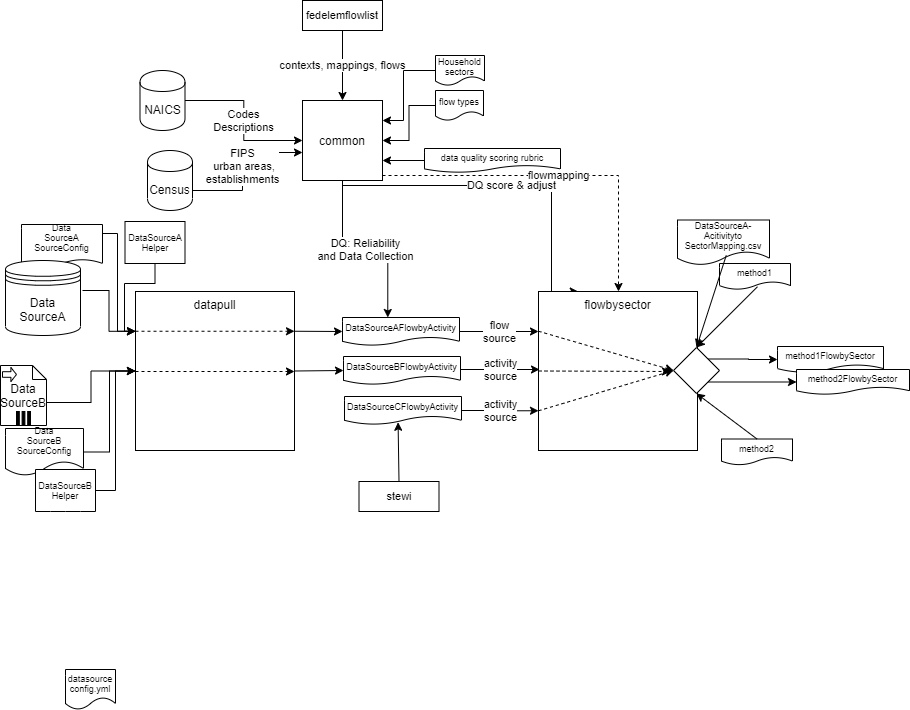

The diagram above was exported from draw.io. Its source (the exported page's mxGraphModel, read from the mxfile embedded in the PNG):
<mxGraphModel dx="880" dy="512" grid="0" gridSize="10" guides="1" tooltips="1" connect="1" arrows="1" fold="1" page="1" pageScale="1" pageWidth="1100" pageHeight="850" math="0" shadow="0">
  <root>
    <mxCell id="0" />
    <mxCell id="1" parent="0" />
    <mxCell id="D3Uim407w7zxOrBkIjUw-3" value="" style="edgeStyle=orthogonalEdgeStyle;rounded=0;orthogonalLoop=1;jettySize=auto;html=1;entryX=0;entryY=0.25;entryDx=0;entryDy=0;" parent="1" target="D3Uim407w7zxOrBkIjUw-4" edge="1">
      <mxGeometry relative="1" as="geometry">
        <mxPoint x="170" y="310" as="targetPoint" />
        <mxPoint x="90" y="310" as="sourcePoint" />
      </mxGeometry>
    </mxCell>
    <mxCell id="D3Uim407w7zxOrBkIjUw-4" value="&lt;span style=&quot;background-color: rgb(255 , 255 , 255)&quot;&gt;datapull&lt;br&gt;&lt;br&gt;&lt;/span&gt;" style="whiteSpace=wrap;html=1;aspect=fixed;verticalAlign=top;" parent="1" vertex="1">
      <mxGeometry x="143" y="311" width="159" height="159" as="geometry" />
    </mxCell>
    <mxCell id="D3Uim407w7zxOrBkIjUw-5" value="" style="endArrow=classic;html=1;exitX=1;exitY=0.25;exitDx=0;exitDy=0;entryX=0;entryY=0.5;entryDx=0;entryDy=0;" parent="1" source="D3Uim407w7zxOrBkIjUw-4" target="D3Uim407w7zxOrBkIjUw-63" edge="1">
      <mxGeometry width="50" height="50" relative="1" as="geometry">
        <mxPoint x="190" y="321" as="sourcePoint" />
        <mxPoint x="310" y="310" as="targetPoint" />
      </mxGeometry>
    </mxCell>
    <mxCell id="D3Uim407w7zxOrBkIjUw-11" value="method1" style="shape=document;whiteSpace=wrap;html=1;boundedLbl=1;fontSize=9;" parent="1" vertex="1">
      <mxGeometry x="727" y="283" width="71" height="26" as="geometry" />
    </mxCell>
    <mxCell id="7BGfKjQ7_wsdraPpQlyY-3" value="" style="edgeStyle=orthogonalEdgeStyle;rounded=0;orthogonalLoop=1;jettySize=auto;html=1;entryX=0;entryY=0.25;entryDx=0;entryDy=0;exitX=1;exitY=0.5;exitDx=0;exitDy=0;" parent="1" source="D3Uim407w7zxOrBkIjUw-14" target="D3Uim407w7zxOrBkIjUw-4" edge="1">
      <mxGeometry relative="1" as="geometry">
        <Array as="points">
          <mxPoint x="125" y="253" />
          <mxPoint x="125" y="351" />
        </Array>
      </mxGeometry>
    </mxCell>
    <mxCell id="D3Uim407w7zxOrBkIjUw-14" value="&lt;div&gt;Data&lt;/div&gt;&lt;div&gt;SourceA&lt;/div&gt;&lt;div&gt;SourceConfig&lt;/div&gt;&lt;div&gt;&lt;br&gt;&lt;/div&gt;" style="shape=document;whiteSpace=wrap;html=1;boundedLbl=1;fontSize=9;size=0.18909079811789772;" parent="1" vertex="1">
      <mxGeometry x="29" y="244" width="81" height="43" as="geometry" />
    </mxCell>
    <mxCell id="qr6_IAVdTmFMt9bSi7bN-7" value="DQ: Reliability&lt;br&gt;and Data Collection" style="edgeStyle=orthogonalEdgeStyle;rounded=0;orthogonalLoop=1;jettySize=auto;html=1;entryX=0.387;entryY=0;entryDx=0;entryDy=0;entryPerimeter=0;" parent="1" source="D3Uim407w7zxOrBkIjUw-19" target="D3Uim407w7zxOrBkIjUw-63" edge="1">
      <mxGeometry relative="1" as="geometry">
        <mxPoint x="350" y="270" as="targetPoint" />
      </mxGeometry>
    </mxCell>
    <mxCell id="RSyxJ2gmgOk9KnNtudop-193" value="flowmapping" style="edgeStyle=orthogonalEdgeStyle;rounded=0;orthogonalLoop=1;jettySize=auto;html=1;dashed=1;" edge="1" parent="1" source="D3Uim407w7zxOrBkIjUw-19" target="D3Uim407w7zxOrBkIjUw-47">
      <mxGeometry relative="1" as="geometry">
        <Array as="points">
          <mxPoint x="626" y="195" />
        </Array>
      </mxGeometry>
    </mxCell>
    <mxCell id="D3Uim407w7zxOrBkIjUw-19" value="common" style="whiteSpace=wrap;html=1;aspect=fixed;" parent="1" vertex="1">
      <mxGeometry x="310" y="120" width="80" height="80" as="geometry" />
    </mxCell>
    <mxCell id="D3Uim407w7zxOrBkIjUw-30" value="Codes&lt;br&gt;Descriptions" style="edgeStyle=orthogonalEdgeStyle;rounded=0;orthogonalLoop=1;jettySize=auto;html=1;fontSize=11;" parent="1" source="D3Uim407w7zxOrBkIjUw-20" target="D3Uim407w7zxOrBkIjUw-19" edge="1">
      <mxGeometry relative="1" as="geometry" />
    </mxCell>
    <mxCell id="D3Uim407w7zxOrBkIjUw-20" value="NAICS" style="shape=cylinder;whiteSpace=wrap;html=1;boundedLbl=1;backgroundOutline=1;" parent="1" vertex="1">
      <mxGeometry x="147.5" y="90" width="45" height="60" as="geometry" />
    </mxCell>
    <mxCell id="D3Uim407w7zxOrBkIjUw-23" value="contexts, mappings, flows" style="edgeStyle=orthogonalEdgeStyle;rounded=0;orthogonalLoop=1;jettySize=auto;html=1;fontSize=11;" parent="1" source="D3Uim407w7zxOrBkIjUw-22" target="D3Uim407w7zxOrBkIjUw-19" edge="1">
      <mxGeometry relative="1" as="geometry" />
    </mxCell>
    <mxCell id="D3Uim407w7zxOrBkIjUw-22" value="fedelemflowlist" style="rounded=0;whiteSpace=wrap;html=1;fontSize=11;" parent="1" vertex="1">
      <mxGeometry x="310" y="20" width="80" height="30" as="geometry" />
    </mxCell>
    <mxCell id="D3Uim407w7zxOrBkIjUw-27" value="DQ score &amp;amp; adjust" style="edgeStyle=orthogonalEdgeStyle;rounded=0;orthogonalLoop=1;jettySize=auto;html=1;fontSize=11;startArrow=classic;startFill=1;endArrow=none;endFill=0;exitX=0.25;exitY=0;exitDx=0;exitDy=0;" parent="1" source="D3Uim407w7zxOrBkIjUw-47" target="D3Uim407w7zxOrBkIjUw-19" edge="1">
      <mxGeometry relative="1" as="geometry">
        <Array as="points">
          <mxPoint x="559" y="311" />
          <mxPoint x="559" y="205" />
          <mxPoint x="350" y="205" />
        </Array>
        <mxPoint as="offset" />
        <mxPoint x="527" y="293" as="sourcePoint" />
      </mxGeometry>
    </mxCell>
    <mxCell id="7BGfKjQ7_wsdraPpQlyY-4" value="" style="edgeStyle=orthogonalEdgeStyle;rounded=0;orthogonalLoop=1;jettySize=auto;html=1;" parent="1" source="D3Uim407w7zxOrBkIjUw-24" target="D3Uim407w7zxOrBkIjUw-19" edge="1">
      <mxGeometry relative="1" as="geometry" />
    </mxCell>
    <mxCell id="D3Uim407w7zxOrBkIjUw-24" value="flow types" style="shape=document;whiteSpace=wrap;html=1;boundedLbl=1;fontSize=9;" parent="1" vertex="1">
      <mxGeometry x="443" y="110" width="48" height="30" as="geometry" />
    </mxCell>
    <mxCell id="D3Uim407w7zxOrBkIjUw-36" value="FIPS&lt;br&gt;&amp;nbsp;urban areas,&lt;br&gt;establishments" style="edgeStyle=orthogonalEdgeStyle;rounded=0;orthogonalLoop=1;jettySize=auto;html=1;fontSize=11;" parent="1" source="D3Uim407w7zxOrBkIjUw-34" edge="1">
      <mxGeometry relative="1" as="geometry">
        <mxPoint x="310" y="172" as="targetPoint" />
        <Array as="points">
          <mxPoint x="250" y="210" />
          <mxPoint x="250" y="172" />
        </Array>
      </mxGeometry>
    </mxCell>
    <mxCell id="D3Uim407w7zxOrBkIjUw-34" value="Census" style="shape=cylinder;whiteSpace=wrap;html=1;boundedLbl=1;backgroundOutline=1;" parent="1" vertex="1">
      <mxGeometry x="155" y="170" width="45" height="60" as="geometry" />
    </mxCell>
    <mxCell id="D3Uim407w7zxOrBkIjUw-42" value="method1FlowbySector" style="shape=document;whiteSpace=wrap;html=1;boundedLbl=1;fontSize=9;" parent="1" vertex="1">
      <mxGeometry x="785" y="366" width="106" height="26" as="geometry" />
    </mxCell>
    <mxCell id="D3Uim407w7zxOrBkIjUw-45" value="" style="edgeStyle=orthogonalEdgeStyle;rounded=0;orthogonalLoop=1;jettySize=auto;html=1;fontSize=11;entryX=0;entryY=0.5;entryDx=0;entryDy=0;exitX=0;exitY=0;exitDx=46;exitDy=37;exitPerimeter=0;" parent="1" target="D3Uim407w7zxOrBkIjUw-4" edge="1" source="qr6_IAVdTmFMt9bSi7bN-9">
      <mxGeometry relative="1" as="geometry">
        <mxPoint x="80" y="410" as="sourcePoint" />
      </mxGeometry>
    </mxCell>
    <mxCell id="RSyxJ2gmgOk9KnNtudop-181" value="" style="edgeStyle=orthogonalEdgeStyle;rounded=0;orthogonalLoop=1;jettySize=auto;html=1;exitX=1;exitY=1;exitDx=0;exitDy=0;" edge="1" parent="1" source="RSyxJ2gmgOk9KnNtudop-186" target="RSyxJ2gmgOk9KnNtudop-156">
      <mxGeometry relative="1" as="geometry" />
    </mxCell>
    <mxCell id="D3Uim407w7zxOrBkIjUw-47" value="&lt;div style=&quot;text-align: justify&quot;&gt;&lt;span&gt;flowbysector&lt;/span&gt;&lt;/div&gt;" style="whiteSpace=wrap;html=1;aspect=fixed;verticalAlign=top;" parent="1" vertex="1">
      <mxGeometry x="546" y="311" width="159" height="159" as="geometry" />
    </mxCell>
    <mxCell id="D3Uim407w7zxOrBkIjUw-62" value="" style="edgeStyle=orthogonalEdgeStyle;rounded=0;orthogonalLoop=1;jettySize=auto;html=1;fontSize=11;entryX=1;entryY=0.75;entryDx=0;entryDy=0;" parent="1" source="D3Uim407w7zxOrBkIjUw-60" target="D3Uim407w7zxOrBkIjUw-19" edge="1">
      <mxGeometry relative="1" as="geometry">
        <mxPoint x="512.5" y="180" as="targetPoint" />
      </mxGeometry>
    </mxCell>
    <mxCell id="D3Uim407w7zxOrBkIjUw-60" value="data quality scoring rubric" style="shape=document;whiteSpace=wrap;html=1;boundedLbl=1;fontSize=9;" parent="1" vertex="1">
      <mxGeometry x="432" y="168" width="136" height="24" as="geometry" />
    </mxCell>
    <mxCell id="D3Uim407w7zxOrBkIjUw-65" value="&amp;nbsp;flow&amp;nbsp;&lt;br&gt;source" style="edgeStyle=orthogonalEdgeStyle;rounded=0;orthogonalLoop=1;jettySize=auto;html=1;fontSize=11;" parent="1" source="D3Uim407w7zxOrBkIjUw-63" edge="1">
      <mxGeometry relative="1" as="geometry">
        <mxPoint x="546" y="351" as="targetPoint" />
        <Array as="points">
          <mxPoint x="520" y="351" />
        </Array>
      </mxGeometry>
    </mxCell>
    <mxCell id="D3Uim407w7zxOrBkIjUw-63" value="DataSourceAFlowbyActivity" style="shape=document;whiteSpace=wrap;html=1;boundedLbl=1;fontSize=9;" parent="1" vertex="1">
      <mxGeometry x="350" y="337" width="117" height="28" as="geometry" />
    </mxCell>
    <mxCell id="7BGfKjQ7_wsdraPpQlyY-2" value="" style="edgeStyle=orthogonalEdgeStyle;rounded=0;orthogonalLoop=1;jettySize=auto;html=1;" parent="1" source="D3Uim407w7zxOrBkIjUw-72" target="D3Uim407w7zxOrBkIjUw-4" edge="1">
      <mxGeometry relative="1" as="geometry">
        <mxPoint x="115" y="430" as="targetPoint" />
      </mxGeometry>
    </mxCell>
    <mxCell id="D3Uim407w7zxOrBkIjUw-72" value="&lt;div&gt;Data&lt;/div&gt;&lt;div&gt;SourceB&lt;/div&gt;&lt;div&gt;SourceConfig&lt;/div&gt;&lt;div&gt;&lt;br&gt;&lt;/div&gt;" style="shape=document;whiteSpace=wrap;html=1;boundedLbl=1;fontSize=9;" parent="1" vertex="1">
      <mxGeometry x="13" y="448" width="78" height="47" as="geometry" />
    </mxCell>
    <mxCell id="D3Uim407w7zxOrBkIjUw-80" value="" style="endArrow=classic;html=1;fontSize=11;exitX=0.535;exitY=0.894;exitDx=0;exitDy=0;exitPerimeter=0;entryX=0.5;entryY=0;entryDx=0;entryDy=0;" parent="1" source="D3Uim407w7zxOrBkIjUw-11" target="RSyxJ2gmgOk9KnNtudop-186" edge="1">
      <mxGeometry width="50" height="50" relative="1" as="geometry">
        <mxPoint x="237.5" y="290" as="sourcePoint" />
        <mxPoint x="287.5" y="240" as="targetPoint" />
      </mxGeometry>
    </mxCell>
    <mxCell id="7BGfKjQ7_wsdraPpQlyY-25" value="datasource&lt;br&gt;config.yml" style="shape=document;whiteSpace=wrap;html=1;boundedLbl=1;fontSize=9;" parent="1" vertex="1">
      <mxGeometry x="73" y="689" width="50" height="40" as="geometry" />
    </mxCell>
    <mxCell id="msiL61Toq_dsOWi09iX--1" value="Household sectors" style="shape=document;whiteSpace=wrap;html=1;boundedLbl=1;fontSize=9;" parent="1" vertex="1">
      <mxGeometry x="443" y="75" width="49" height="30" as="geometry" />
    </mxCell>
    <mxCell id="msiL61Toq_dsOWi09iX--2" value="" style="edgeStyle=orthogonalEdgeStyle;rounded=0;orthogonalLoop=1;jettySize=auto;html=1;exitX=0;exitY=0.5;exitDx=0;exitDy=0;entryX=1;entryY=0.25;entryDx=0;entryDy=0;" parent="1" source="msiL61Toq_dsOWi09iX--1" target="D3Uim407w7zxOrBkIjUw-19" edge="1">
      <mxGeometry relative="1" as="geometry">
        <mxPoint x="453" y="135" as="sourcePoint" />
        <mxPoint x="400" y="170" as="targetPoint" />
        <Array as="points">
          <mxPoint x="411" y="90" />
          <mxPoint x="411" y="140" />
        </Array>
      </mxGeometry>
    </mxCell>
    <mxCell id="msiL61Toq_dsOWi09iX--8" value="stewi" style="rounded=0;whiteSpace=wrap;html=1;fontSize=11;" parent="1" vertex="1">
      <mxGeometry x="366.5" y="501" width="80" height="30" as="geometry" />
    </mxCell>
    <mxCell id="qr6_IAVdTmFMt9bSi7bN-8" value="&lt;span style=&quot;white-space: normal&quot;&gt;Data&lt;br&gt;SourceA&lt;/span&gt;" style="shape=datastore;whiteSpace=wrap;html=1;" parent="1" vertex="1">
      <mxGeometry x="13" y="280" width="75" height="75" as="geometry" />
    </mxCell>
    <mxCell id="qr6_IAVdTmFMt9bSi7bN-9" value="&lt;span style=&quot;white-space: normal&quot;&gt;Data&lt;br&gt;SourceB&lt;/span&gt;" style="shape=note;whiteSpace=wrap;size=14;html=1;" parent="1" vertex="1">
      <mxGeometry x="8" y="385" width="46" height="60" as="geometry" />
    </mxCell>
    <mxCell id="qr6_IAVdTmFMt9bSi7bN-10" value="" style="html=1;shape=singleArrow;arrowWidth=0.4;arrowSize=0.4;outlineConnect=0;" parent="qr6_IAVdTmFMt9bSi7bN-9" vertex="1">
      <mxGeometry width="14" height="14" relative="1" as="geometry">
        <mxPoint x="2" y="2" as="offset" />
      </mxGeometry>
    </mxCell>
    <mxCell id="qr6_IAVdTmFMt9bSi7bN-11" value="" style="html=1;whiteSpace=wrap;shape=parallelMarker;outlineConnect=0;" parent="qr6_IAVdTmFMt9bSi7bN-9" vertex="1">
      <mxGeometry x="0.5" y="1" width="14" height="14" relative="1" as="geometry">
        <mxPoint x="-7" y="-14" as="offset" />
      </mxGeometry>
    </mxCell>
    <mxCell id="X8WEnr1oNpA5lgLWKSMW-6" value="&lt;font style=&quot;font-size: 9px&quot;&gt;DataSourceA-Acitivityto&lt;br&gt;Sector&lt;/font&gt;Mapping.csv" style="shape=document;whiteSpace=wrap;html=1;boundedLbl=1;fontSize=9;" parent="1" vertex="1">
      <mxGeometry x="685" y="239.5" width="92" height="45" as="geometry" />
    </mxCell>
    <mxCell id="X8WEnr1oNpA5lgLWKSMW-12" value="" style="endArrow=classic;html=1;fontSize=9;exitX=0.53;exitY=0.787;exitDx=0;exitDy=0;entryX=0.5;entryY=0;entryDx=0;entryDy=0;exitPerimeter=0;" parent="1" source="X8WEnr1oNpA5lgLWKSMW-6" target="RSyxJ2gmgOk9KnNtudop-186" edge="1">
      <mxGeometry width="50" height="50" relative="1" as="geometry">
        <mxPoint x="335" y="386.5" as="sourcePoint" />
        <mxPoint x="546" y="351" as="targetPoint" />
      </mxGeometry>
    </mxCell>
    <mxCell id="RSyxJ2gmgOk9KnNtudop-157" value="" style="edgeStyle=orthogonalEdgeStyle;rounded=0;orthogonalLoop=1;jettySize=auto;html=1;entryX=0;entryY=0.25;entryDx=0;entryDy=0;" edge="1" parent="1" source="RSyxJ2gmgOk9KnNtudop-155" target="D3Uim407w7zxOrBkIjUw-4">
      <mxGeometry relative="1" as="geometry">
        <Array as="points">
          <mxPoint x="163" y="303" />
          <mxPoint x="132" y="303" />
          <mxPoint x="132" y="351" />
        </Array>
      </mxGeometry>
    </mxCell>
    <mxCell id="RSyxJ2gmgOk9KnNtudop-155" value="&lt;div&gt;DataSourceA&lt;/div&gt;&lt;div&gt;Helper&lt;/div&gt;" style="shape=document;whiteSpace=wrap;html=1;boundedLbl=1;fontSize=9;size=0;" vertex="1" parent="1">
      <mxGeometry x="132.5" y="241" width="60" height="42" as="geometry" />
    </mxCell>
    <mxCell id="RSyxJ2gmgOk9KnNtudop-156" value="method2FlowbySector" style="shape=document;whiteSpace=wrap;html=1;boundedLbl=1;fontSize=9;" vertex="1" parent="1">
      <mxGeometry x="804" y="389" width="113" height="25" as="geometry" />
    </mxCell>
    <mxCell id="RSyxJ2gmgOk9KnNtudop-162" style="edgeStyle=orthogonalEdgeStyle;rounded=0;orthogonalLoop=1;jettySize=auto;html=1;entryX=0;entryY=0.5;entryDx=0;entryDy=0;" edge="1" parent="1" source="RSyxJ2gmgOk9KnNtudop-161" target="D3Uim407w7zxOrBkIjUw-4">
      <mxGeometry relative="1" as="geometry" />
    </mxCell>
    <mxCell id="RSyxJ2gmgOk9KnNtudop-161" value="&lt;div&gt;DataSourceB&lt;/div&gt;&lt;div&gt;&lt;span&gt;Helper&lt;/span&gt;&lt;br&gt;&lt;/div&gt;" style="shape=document;whiteSpace=wrap;html=1;boundedLbl=1;fontSize=9;size=0;" vertex="1" parent="1">
      <mxGeometry x="43" y="489" width="60" height="42" as="geometry" />
    </mxCell>
    <mxCell id="RSyxJ2gmgOk9KnNtudop-164" value="" style="endArrow=classic;html=1;entryX=0;entryY=0.5;entryDx=0;entryDy=0;exitX=1;exitY=0.5;exitDx=0;exitDy=0;" edge="1" parent="1" target="RSyxJ2gmgOk9KnNtudop-166" source="D3Uim407w7zxOrBkIjUw-4">
      <mxGeometry width="50" height="50" relative="1" as="geometry">
        <mxPoint x="318" y="401" as="sourcePoint" />
        <mxPoint x="311" y="348" as="targetPoint" />
      </mxGeometry>
    </mxCell>
    <mxCell id="RSyxJ2gmgOk9KnNtudop-165" value="activity&lt;br&gt;source" style="edgeStyle=orthogonalEdgeStyle;rounded=0;orthogonalLoop=1;jettySize=auto;html=1;fontSize=11;" edge="1" parent="1" source="RSyxJ2gmgOk9KnNtudop-166">
      <mxGeometry relative="1" as="geometry">
        <mxPoint x="547" y="389" as="targetPoint" />
        <Array as="points">
          <mxPoint x="521" y="389" />
        </Array>
      </mxGeometry>
    </mxCell>
    <mxCell id="RSyxJ2gmgOk9KnNtudop-166" value="DataSourceBFlowbyActivity" style="shape=document;whiteSpace=wrap;html=1;boundedLbl=1;fontSize=9;" vertex="1" parent="1">
      <mxGeometry x="351" y="376" width="117" height="28" as="geometry" />
    </mxCell>
    <mxCell id="RSyxJ2gmgOk9KnNtudop-170" value="" style="endArrow=classic;html=1;entryX=1;entryY=0.25;entryDx=0;entryDy=0;exitX=0;exitY=0.25;exitDx=0;exitDy=0;dashed=1;" edge="1" parent="1" source="D3Uim407w7zxOrBkIjUw-4" target="D3Uim407w7zxOrBkIjUw-4">
      <mxGeometry width="50" height="50" relative="1" as="geometry">
        <mxPoint x="144" y="375" as="sourcePoint" />
        <mxPoint x="194" y="325" as="targetPoint" />
      </mxGeometry>
    </mxCell>
    <mxCell id="RSyxJ2gmgOk9KnNtudop-171" value="" style="endArrow=classic;html=1;dashed=1;" edge="1" parent="1">
      <mxGeometry width="50" height="50" relative="1" as="geometry">
        <mxPoint x="143" y="391" as="sourcePoint" />
        <mxPoint x="302" y="391" as="targetPoint" />
      </mxGeometry>
    </mxCell>
    <mxCell id="RSyxJ2gmgOk9KnNtudop-174" value="" style="endArrow=classic;html=1;entryX=0.458;entryY=0.921;entryDx=0;entryDy=0;exitX=0.5;exitY=0;exitDx=0;exitDy=0;entryPerimeter=0;" edge="1" parent="1" target="RSyxJ2gmgOk9KnNtudop-176" source="msiL61Toq_dsOWi09iX--8">
      <mxGeometry width="50" height="50" relative="1" as="geometry">
        <mxPoint x="318" y="440" as="sourcePoint" />
        <mxPoint x="312" y="397" as="targetPoint" />
      </mxGeometry>
    </mxCell>
    <mxCell id="RSyxJ2gmgOk9KnNtudop-176" value="DataSourceCFlowbyActivity" style="shape=document;whiteSpace=wrap;html=1;boundedLbl=1;fontSize=9;" vertex="1" parent="1">
      <mxGeometry x="352" y="416" width="117" height="28" as="geometry" />
    </mxCell>
    <mxCell id="RSyxJ2gmgOk9KnNtudop-179" value="activity&lt;br&gt;source" style="edgeStyle=orthogonalEdgeStyle;rounded=0;orthogonalLoop=1;jettySize=auto;html=1;fontSize=11;entryX=0;entryY=0.75;entryDx=0;entryDy=0;exitX=1;exitY=0.5;exitDx=0;exitDy=0;" edge="1" parent="1" source="RSyxJ2gmgOk9KnNtudop-176" target="D3Uim407w7zxOrBkIjUw-47">
      <mxGeometry relative="1" as="geometry">
        <mxPoint x="557" y="399" as="targetPoint" />
        <mxPoint x="478" y="399" as="sourcePoint" />
      </mxGeometry>
    </mxCell>
    <mxCell id="RSyxJ2gmgOk9KnNtudop-187" value="" style="endArrow=classic;html=1;exitX=0;exitY=0.25;exitDx=0;exitDy=0;entryX=0;entryY=0.5;entryDx=0;entryDy=0;dashed=1;" edge="1" parent="1" source="D3Uim407w7zxOrBkIjUw-47" target="RSyxJ2gmgOk9KnNtudop-186">
      <mxGeometry width="50" height="50" relative="1" as="geometry">
        <mxPoint x="557" y="399" as="sourcePoint" />
        <mxPoint x="607" y="349" as="targetPoint" />
      </mxGeometry>
    </mxCell>
    <mxCell id="RSyxJ2gmgOk9KnNtudop-188" value="" style="endArrow=classic;html=1;exitX=0;exitY=0.5;exitDx=0;exitDy=0;dashed=1;" edge="1" parent="1" source="D3Uim407w7zxOrBkIjUw-47">
      <mxGeometry width="50" height="50" relative="1" as="geometry">
        <mxPoint x="556" y="360.75" as="sourcePoint" />
        <mxPoint x="678" y="391" as="targetPoint" />
      </mxGeometry>
    </mxCell>
    <mxCell id="RSyxJ2gmgOk9KnNtudop-189" value="" style="endArrow=classic;html=1;exitX=0;exitY=0.75;exitDx=0;exitDy=0;dashed=1;entryX=0;entryY=0.5;entryDx=0;entryDy=0;" edge="1" parent="1" source="D3Uim407w7zxOrBkIjUw-47" target="RSyxJ2gmgOk9KnNtudop-186">
      <mxGeometry width="50" height="50" relative="1" as="geometry">
        <mxPoint x="556" y="400.5" as="sourcePoint" />
        <mxPoint x="613" y="395" as="targetPoint" />
      </mxGeometry>
    </mxCell>
    <mxCell id="RSyxJ2gmgOk9KnNtudop-190" value="method2" style="shape=document;whiteSpace=wrap;html=1;boundedLbl=1;fontSize=9;" vertex="1" parent="1">
      <mxGeometry x="729" y="458.5" width="71" height="26" as="geometry" />
    </mxCell>
    <mxCell id="RSyxJ2gmgOk9KnNtudop-194" value="" style="edgeStyle=orthogonalEdgeStyle;rounded=0;orthogonalLoop=1;jettySize=auto;html=1;entryX=0;entryY=0.5;entryDx=0;entryDy=0;exitX=1;exitY=0;exitDx=0;exitDy=0;" edge="1" parent="1" source="RSyxJ2gmgOk9KnNtudop-186" target="D3Uim407w7zxOrBkIjUw-42">
      <mxGeometry relative="1" as="geometry" />
    </mxCell>
    <mxCell id="RSyxJ2gmgOk9KnNtudop-186" value="" style="rhombus;whiteSpace=wrap;html=1;" vertex="1" parent="1">
      <mxGeometry x="681" y="367" width="46" height="46" as="geometry" />
    </mxCell>
    <mxCell id="RSyxJ2gmgOk9KnNtudop-195" value="" style="endArrow=classic;html=1;fontSize=11;exitX=0.5;exitY=0;exitDx=0;exitDy=0;entryX=0.5;entryY=1;entryDx=0;entryDy=0;" edge="1" parent="1" source="RSyxJ2gmgOk9KnNtudop-190" target="RSyxJ2gmgOk9KnNtudop-186">
      <mxGeometry width="50" height="50" relative="1" as="geometry">
        <mxPoint x="780.9849999999999" y="289.244" as="sourcePoint" />
        <mxPoint x="714" y="377" as="targetPoint" />
      </mxGeometry>
    </mxCell>
  </root>
</mxGraphModel>